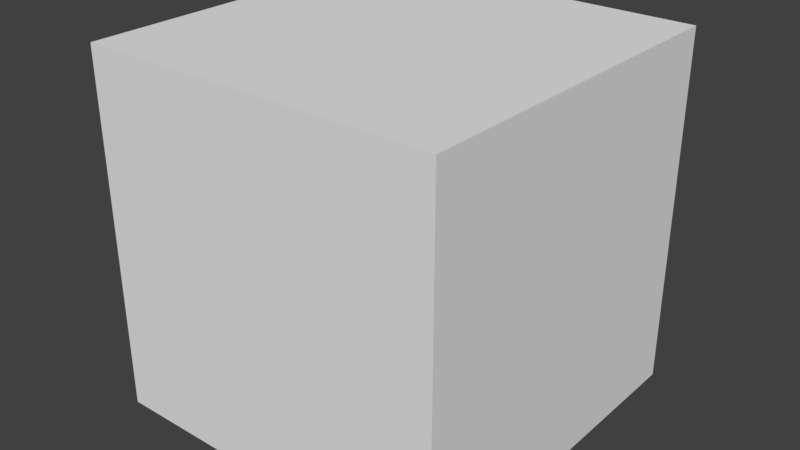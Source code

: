 # Source: skybox.blend  (saved by Blender 2.79.0; exported with 4.5.12 LTS)
import bpy
from mathutils import Matrix  # noqa: F401  (used for matrix-valued properties, if any)

bpy.ops.wm.read_factory_settings(use_empty=True)
scene = bpy.context.scene
scene.name = 'Scene'

# ---- collections
col_collection_1 = bpy.data.collections.new('Collection 1'); scene.collection.children.link(col_collection_1)

# ---- materials (node trees are filled in below, after node groups)
mat_material = bpy.data.materials.new('Material')
mat_material.alpha_threshold = 0.0
mat_material.use_transparent_shadow = False
mat_material.preview_render_type = 'FLAT'
mat_material.roughness = 0.5
mat_material.specular_intensity = 0.0
mat_material.line_color = (0.0, 0.0, 0.0, 1.0)

# ---- material node trees

# ---- world
world_world = bpy.data.worlds.new('World'); scene.world = world_world
world_world.color = (0.05088, 0.05088, 0.05088)
world_world.use_sun_shadow = False
world_world.sun_shadow_jitter_overblur = 0.0
world_world.cycles.sampling_method = 'MANUAL'

# ---- meshes
me_cube = bpy.data.meshes.new('Cube')
me_cube.from_pydata([(1.0, 1.0, -1.0), (1.0, -1.0, -1.0), (-1.0, -1.0, -1.0), (-1.0, 1.0, -1.0), (1.0, 1.0, 1.0), (1.0, -1.0, 1.0), (-1.0, -1.0, 1.0), (-1.0, 1.0, 1.0)], [], [(0, 1, 2, 3), (4, 7, 6, 5), (0, 4, 5, 1), (1, 5, 6, 2), (2, 6, 7, 3), (4, 0, 3, 7)])
_uv = me_cube.uv_layers.new(name='UVMap')
_uv.uv.foreach_set('vector', [0.25, 1.0, 0.25, 0.75, 0.5, 0.75, 0.5, 1.0, 0.25, 0.2501, 0.5, 0.2501, 0.5, 0.5, 0.25, 0.5, 8.661e-05, 0.75, 8.672e-05, 0.5, 0.25, 0.5, 0.25, 0.75, 0.25, 0.75, 0.25, 0.5, 0.5, 0.5, 0.5, 0.75, 0.5, 0.75, 0.5, 0.5, 0.75, 0.5, 0.75, 0.75, 0.9999, 0.5, 0.9999, 0.75, 0.75, 0.75, 0.75, 0.5])
me_cube.materials.append(mat_material)
me_cube.use_remesh_preserve_volume = False
me_cube.use_remesh_preserve_attributes = False
me_cube.use_mirror_vertex_groups = False
me_cube.update()

# ---- objects
ob_cube = bpy.data.objects.new('Cube', me_cube)

# ---- transforms, parenting, visibility, modifiers, constraints
ob_cube.location = (0.0, 0.0, 0.0)
ob_cube.rotation_euler = (1.571, -0.0, 0.0)
ob_cube.scale = (100.0, 100.0, 100.0)
ob_cube.lock_rotations_4d = False
ob_cube.empty_display_type = 'ARROWS'
ob_cube.lineart.crease_threshold = 0.0

# ---- collection membership
col_collection_1.objects.link(ob_cube)

# ---- scene / render settings (as saved in the file)
scene.frame_start = 1; scene.frame_end = 250; scene.frame_set(1)
scene.render.engine = 'BLENDER_EEVEE_NEXT'
scene.render.resolution_percentage = 50
scene.render.dither_intensity = 0.0
scene.cycles.use_denoising = False
scene.cycles.samples = 128
scene.cycles.sampling_pattern = 'TABULATED_SOBOL'
scene.cycles.use_adaptive_sampling = False
scene.cycles.use_light_tree = False
scene.cycles.blur_glossy = 0.0
scene.cycles.sample_clamp_indirect = 0.0
scene.view_settings.view_transform = 'Standard'
bpy.context.view_layer.update()

# ---- added for rendering (the .blend has no active camera and no usable light): camera, sun
cam_auto = bpy.data.cameras.new('AutoCamera')
cam_auto.lens = 50.0
cam_auto.sensor_width = 36.0
cam_auto.clip_end = 5624.88
ob_auto_camera = bpy.data.objects.new('AutoCamera', cam_auto)
scene.collection.objects.link(ob_auto_camera)
ob_auto_camera.location = (320.507, -384.609, 256.406)
ob_auto_camera.rotation_euler = (1.09748, -7.21219e-08, 0.694738)
scene.camera = ob_auto_camera
light_auto_sun = bpy.data.lights.new('AutoSun', 'SUN')
light_auto_sun.energy = 3.0
light_auto_sun.angle = 0.0523599
ob_auto_sun = bpy.data.objects.new('AutoSun', light_auto_sun)
scene.collection.objects.link(ob_auto_sun)
ob_auto_sun.rotation_euler = (0.872665, 0.174533, 0.523599)
bpy.context.view_layer.update()
